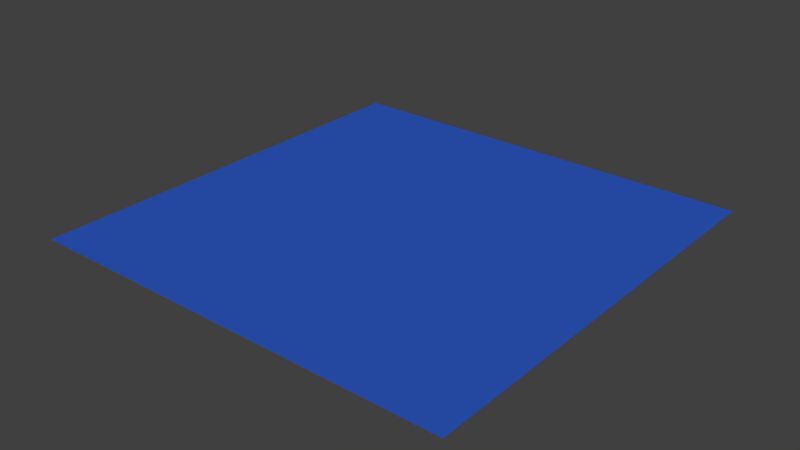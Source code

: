 # Source: Water.blend  (saved by Blender 2.79.0; exported with 4.5.12 LTS)
import bpy
from mathutils import Matrix  # noqa: F401  (used for matrix-valued properties, if any)

bpy.ops.wm.read_factory_settings(use_empty=True)
scene = bpy.context.scene
scene.name = 'Scene'

# ---- collections
col_collection_1 = bpy.data.collections.new('Collection 1'); scene.collection.children.link(col_collection_1)

# ---- materials (node trees are filled in below, after node groups)
mat_water = bpy.data.materials.new('Water')
mat_water.alpha_threshold = 0.0
mat_water.use_transparent_shadow = False
mat_water.diffuse_color = (0.02656, 0.09573, 0.5277, 1.0)
mat_water.roughness = 0.5
mat_water.specular_intensity = 0.6316

# ---- material node trees

# ---- world
world_world = bpy.data.worlds.new('World'); scene.world = world_world
world_world.color = (0.05088, 0.05088, 0.05088)
world_world.use_sun_shadow = False
world_world.sun_shadow_jitter_overblur = 0.0
world_world.cycles.sampling_method = 'MANUAL'

# ---- meshes
me_plane = bpy.data.meshes.new('Plane')
me_plane.from_pydata([(-1.0, -1.0, -0.1), (1.0, -1.0, -0.1), (-1.0, 1.0, -0.1), (1.0, 1.0, -0.1), (-0.8, -1.0, -0.1), (-0.6, -1.0, -0.1), (-0.4, -1.0, -0.1), (-0.2, -1.0, -0.1), (0.0, -1.0, -0.1), (0.2, -1.0, -0.1), (0.4, -1.0, -0.1), (0.6, -1.0, -0.1), (0.8, -1.0, -0.1), (0.8, 1.0, -0.1), (0.6, 1.0, -0.1), (0.4, 1.0, -0.1), (0.2, 1.0, -0.1), (0.0, 1.0, -0.1), (-0.2, 1.0, -0.1), (-0.4, 1.0, -0.1), (-0.6, 1.0, -0.1), (-0.8, 1.0, -0.1), (-1.0, 0.8, -0.1), (-1.0, 0.6, -0.1), (-1.0, 0.4, -0.1), (-1.0, 0.2, -0.1), (-1.0, 0.0, -0.1), (-1.0, -0.2, -0.1), (-1.0, -0.4, -0.1), (-1.0, -0.6, -0.1), (-1.0, -0.8, -0.1), (1.0, -0.8, -0.1), (1.0, -0.6, -0.1), (1.0, -0.4, -0.1), (1.0, -0.2, -0.1), (1.0, 0.0, -0.1), (1.0, 0.2, -0.1), (1.0, 0.4, -0.1), (1.0, 0.6, -0.1), (1.0, 0.8, -0.1), (-0.8, -0.8, -0.1), (-0.8, -0.6, -0.1), (-0.8, -0.4, -0.1), (-0.8, -0.2, -0.1), (-0.8, 0.0, -0.1), (-0.8, 0.2, -0.1), (-0.8, 0.4, -0.1), (-0.8, 0.6, -0.1), (-0.8, 0.8, -0.1), (-0.6, -0.8, -0.1), (-0.6, -0.6, -0.1), (-0.6, -0.4, -0.1), (-0.6, -0.2, -0.1), (-0.6, 0.0, -0.1), (-0.6, 0.2, -0.1), (-0.6, 0.4, -0.1), (-0.6, 0.6, -0.1), (-0.6, 0.8, -0.1), (-0.4, -0.8, -0.1), (-0.4, -0.6, -0.1), (-0.4, -0.4, -0.1), (-0.4, -0.2, -0.1), (-0.4, 0.0, -0.1), (-0.4, 0.2, -0.1), (-0.4, 0.4, -0.1), (-0.4, 0.6, -0.1), (-0.4, 0.8, -0.1), (-0.2, -0.8, -0.1), (-0.2, -0.6, -0.1), (-0.2, -0.4, -0.1), (-0.2, -0.2, -0.1), (-0.2, 0.0, -0.1), (-0.2, 0.2, -0.1), (-0.2, 0.4, -0.1), (-0.2, 0.6, -0.1), (-0.2, 0.8, -0.1), (0.0, -0.8, -0.1), (0.0, -0.6, -0.1), (0.0, -0.4, -0.1), (0.0, -0.2, -0.1), (0.0, 0.0, -0.1), (0.0, 0.2, -0.1), (0.0, 0.4, -0.1), (0.0, 0.6, -0.1), (0.0, 0.8, -0.1), (0.2, -0.8, -0.1), (0.2, -0.6, -0.1), (0.2, -0.4, -0.1), (0.2, -0.2, -0.1), (0.2, 0.0, -0.1), (0.2, 0.2, -0.1), (0.2, 0.4, -0.1), (0.2, 0.6, -0.1), (0.2, 0.8, -0.1), (0.4, -0.8, -0.1), (0.4, -0.6, -0.1), (0.4, -0.4, -0.1), (0.4, -0.2, -0.1), (0.4, 0.0, -0.1), (0.4, 0.2, -0.1), (0.4, 0.4, -0.1), (0.4, 0.6, -0.1), (0.4, 0.8, -0.1), (0.6, -0.8, -0.1), (0.6, -0.6, -0.1), (0.6, -0.4, -0.1), (0.6, -0.2, -0.1), (0.6, 0.0, -0.1), (0.6, 0.2, -0.1), (0.6, 0.4, -0.1), (0.6, 0.6, -0.1), (0.6, 0.8, -0.1), (0.8, -0.8, -0.1), (0.8, -0.6, -0.1), (0.8, -0.4, -0.1), (0.8, -0.2, -0.1), (0.8, 0.0, -0.1), (0.8, 0.2, -0.1), (0.8, 0.4, -0.1), (0.8, 0.6, -0.1), (0.8, 0.8, -0.1), (0.0, -0.2, -0.1)], [(79, 121)], [(120, 39, 3), (22, 21, 2), (48, 57, 20), (57, 19, 20), (66, 75, 18), (75, 17, 18), (84, 93, 16), (93, 15, 16), (102, 14, 15), (111, 13, 14), (11, 12, 112), (103, 112, 113), (104, 113, 114), (105, 114, 115), (106, 115, 116), (107, 116, 117), (108, 117, 118), (109, 118, 119), (110, 119, 120), (10, 103, 94), (94, 103, 104), (95, 104, 105), (96, 105, 106), (97, 106, 107), (98, 107, 108), (99, 108, 109), (100, 109, 110), (101, 110, 111), (9, 10, 94), (85, 94, 95), (86, 95, 96), (87, 96, 97), (88, 97, 98), (89, 98, 99), (90, 99, 100), (91, 100, 101), (92, 101, 102), (8, 85, 76), (76, 85, 86), (77, 86, 87), (78, 87, 88), (79, 88, 89), (80, 89, 90), (81, 90, 91), (82, 91, 92), (83, 92, 93), (7, 8, 76), (67, 76, 77), (68, 77, 78), (69, 78, 79), (70, 79, 80), (71, 80, 81), (72, 81, 82), (73, 82, 83), (74, 83, 84), (6, 67, 58), (58, 67, 68), (59, 68, 69), (60, 69, 70), (61, 70, 71), (62, 71, 72), (63, 72, 73), (64, 73, 74), (65, 74, 75), (5, 6, 58), (49, 58, 59), (50, 59, 60), (51, 60, 61), (52, 61, 62), (53, 62, 63), (54, 63, 64), (55, 64, 65), (56, 65, 66), (4, 5, 49), (40, 49, 50), (41, 50, 51), (42, 51, 52), (43, 52, 53), (44, 53, 54), (45, 54, 55), (46, 55, 56), (47, 56, 57), (0, 4, 40), (30, 40, 41), (29, 41, 42), (28, 42, 43), (27, 43, 44), (26, 45, 25), (25, 45, 46), (24, 46, 47), (23, 47, 48), (12, 1, 31), (112, 31, 32), (113, 32, 33), (114, 33, 34), (115, 34, 35), (116, 35, 36), (117, 36, 37), (118, 37, 38), (119, 38, 39), (80, 71, 70), (50, 41, 40), (100, 91, 90), (70, 61, 60), (40, 30, 0), (3, 13, 120), (120, 111, 110), (90, 81, 80), (60, 51, 50), (110, 101, 100), (56, 47, 46), (44, 26, 27), (13, 111, 120), (91, 82, 81), (73, 64, 63), (61, 52, 51), (16, 17, 84), (55, 46, 45), (43, 27, 28), (102, 93, 92), (84, 75, 74), (72, 63, 62), (66, 57, 56), (54, 45, 44), (62, 53, 52), (48, 22, 23), (42, 28, 29), (64, 55, 54), (83, 74, 73), (71, 62, 61), (17, 75, 84), (18, 19, 66), (53, 44, 43), (41, 29, 30), (65, 56, 55), (101, 92, 91), (47, 23, 24), (82, 73, 72), (19, 57, 66), (52, 43, 42), (46, 24, 25), (111, 102, 101), (93, 84, 83), (81, 72, 71), (75, 66, 65), (20, 21, 48), (14, 102, 111), (57, 48, 47), (63, 54, 53), (51, 42, 41), (45, 26, 44), (92, 83, 82), (74, 65, 64), (21, 22, 48), (15, 93, 102), (115, 106, 105), (103, 10, 11), (109, 100, 99), (97, 88, 87), (85, 8, 9), (32, 113, 112), (79, 70, 69), (67, 6, 7), (49, 40, 4), (114, 105, 104), (38, 119, 118), (37, 118, 117), (108, 99, 98), (78, 69, 68), (113, 104, 103), (119, 110, 109), (107, 98, 97), (36, 117, 116), (89, 80, 79), (77, 68, 67), (59, 50, 49), (112, 103, 11), (118, 109, 108), (106, 97, 96), (35, 116, 115), (88, 79, 78), (76, 67, 7), (58, 49, 5), (117, 108, 107), (105, 96, 95), (34, 115, 114), (99, 90, 89), (87, 78, 77), (95, 86, 85), (69, 60, 59), (116, 107, 106), (104, 95, 94), (33, 114, 113), (98, 89, 88), (86, 77, 76), (94, 85, 9), (39, 120, 119), (68, 59, 58), (31, 112, 12), (96, 87, 86)])
me_plane.materials.append(mat_water)
me_plane.use_remesh_preserve_volume = False
me_plane.use_remesh_preserve_attributes = False
me_plane.use_mirror_vertex_groups = False
me_plane.update()

# ---- objects
ob_plane = bpy.data.objects.new('Plane', me_plane)

# ---- transforms, parenting, visibility, modifiers, constraints
ob_plane.location = (0.0, 0.0, 0.0)
ob_plane.scale = (5.0, 5.0, 5.0)
ob_plane.lineart.crease_threshold = 0.0

# ---- collection membership
col_collection_1.objects.link(ob_plane)

# ---- scene / render settings (as saved in the file)
scene.frame_start = 1; scene.frame_end = 250; scene.frame_set(104)
scene.render.engine = 'BLENDER_EEVEE_NEXT'
scene.render.resolution_percentage = 50
scene.render.dither_intensity = 0.0
scene.cycles.use_denoising = False
scene.cycles.samples = 128
scene.cycles.sampling_pattern = 'TABULATED_SOBOL'
scene.cycles.use_adaptive_sampling = False
scene.cycles.use_light_tree = False
scene.cycles.blur_glossy = 0.0
scene.cycles.sample_clamp_indirect = 0.0
scene.view_settings.view_transform = 'Standard'
bpy.context.view_layer.update()

# ---- added for rendering (the .blend has no active camera and no usable light): camera, sun
cam_auto = bpy.data.cameras.new('AutoCamera')
cam_auto.lens = 50.0
cam_auto.sensor_width = 36.0
cam_auto.clip_end = 1000.0
ob_auto_camera = bpy.data.objects.new('AutoCamera', cam_auto)
scene.collection.objects.link(ob_auto_camera)
ob_auto_camera.location = (13.0847, -15.7016, 9.96772)
ob_auto_camera.rotation_euler = (1.09748, -7.21219e-08, 0.694738)
scene.camera = ob_auto_camera
light_auto_sun = bpy.data.lights.new('AutoSun', 'SUN')
light_auto_sun.energy = 3.0
light_auto_sun.angle = 0.0523599
ob_auto_sun = bpy.data.objects.new('AutoSun', light_auto_sun)
scene.collection.objects.link(ob_auto_sun)
ob_auto_sun.rotation_euler = (0.872665, 0.174533, 0.523599)
bpy.context.view_layer.update()
